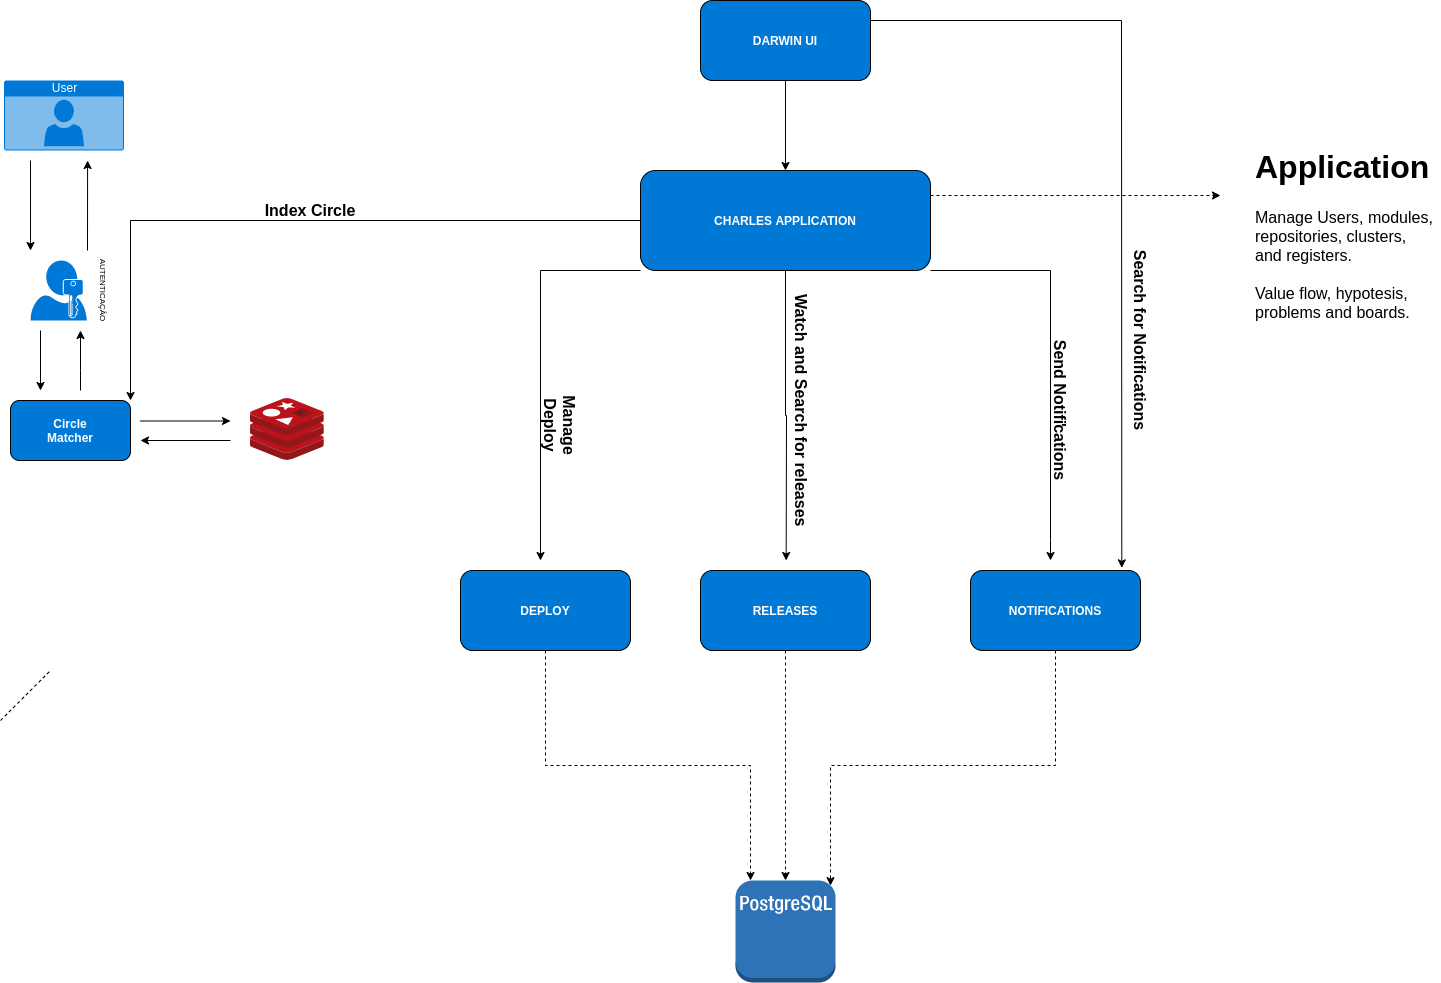

The diagram above was exported from draw.io. Its source (the exported page's mxGraphModel, read from the mxfile embedded in the PNG):
<mxGraphModel dx="1355" dy="1926" grid="1" gridSize="10" guides="1" tooltips="1" connect="1" arrows="1" fold="1" page="1" pageScale="1" pageWidth="827" pageHeight="1169" math="0" shadow="0">
  <root>
    <mxCell id="0" />
    <mxCell id="1" parent="0" />
    <mxCell id="VZ-Efzb8yBdyMmrT2gmo-1" style="edgeStyle=orthogonalEdgeStyle;rounded=0;orthogonalLoop=1;jettySize=auto;html=1;" parent="1" edge="1">
      <mxGeometry relative="1" as="geometry">
        <mxPoint x="80" y="210" as="targetPoint" />
        <mxPoint x="80" y="120" as="sourcePoint" />
        <Array as="points">
          <mxPoint x="80" y="200" />
        </Array>
      </mxGeometry>
    </mxCell>
    <mxCell id="VZ-Efzb8yBdyMmrT2gmo-2" value="User" style="html=1;strokeColor=none;fillColor=#0079D6;labelPosition=center;verticalLabelPosition=middle;verticalAlign=top;align=center;fontSize=12;outlineConnect=0;spacingTop=-6;fontColor=#FFFFFF;shape=mxgraph.sitemap.user;" parent="1" vertex="1">
      <mxGeometry x="53.5" y="40" width="120" height="70" as="geometry" />
    </mxCell>
    <mxCell id="VZ-Efzb8yBdyMmrT2gmo-3" style="edgeStyle=orthogonalEdgeStyle;rounded=0;orthogonalLoop=1;jettySize=auto;html=1;" parent="1" edge="1">
      <mxGeometry relative="1" as="geometry">
        <mxPoint x="90" y="350" as="targetPoint" />
        <mxPoint x="90" y="290" as="sourcePoint" />
        <Array as="points">
          <mxPoint x="90" y="350" />
        </Array>
      </mxGeometry>
    </mxCell>
    <mxCell id="VZ-Efzb8yBdyMmrT2gmo-4" value="" style="aspect=fixed;pointerEvents=1;shadow=0;dashed=0;html=1;strokeColor=none;labelPosition=center;verticalLabelPosition=bottom;verticalAlign=top;align=center;shape=mxgraph.mscae.enterprise.user_permissions;fillColor=#0078D7;" parent="1" vertex="1">
      <mxGeometry x="80" y="220" width="56.4" height="60" as="geometry" />
    </mxCell>
    <mxCell id="VZ-Efzb8yBdyMmrT2gmo-5" value="" style="rounded=1;whiteSpace=wrap;html=1;fillColor=#0079D6;" parent="1" vertex="1">
      <mxGeometry x="60" y="360" width="120" height="60" as="geometry" />
    </mxCell>
    <mxCell id="VZ-Efzb8yBdyMmrT2gmo-6" value="" style="aspect=fixed;html=1;points=[];align=center;image;fontSize=12;image=img/lib/mscae/Cache_Redis_Product.svg;" parent="1" vertex="1">
      <mxGeometry x="300" y="358" width="73.81" height="62" as="geometry" />
    </mxCell>
    <mxCell id="VZ-Efzb8yBdyMmrT2gmo-8" value="" style="endArrow=classic;html=1;" parent="1" edge="1">
      <mxGeometry width="50" height="50" relative="1" as="geometry">
        <mxPoint x="137" y="210" as="sourcePoint" />
        <mxPoint x="137.09" y="120" as="targetPoint" />
      </mxGeometry>
    </mxCell>
    <mxCell id="VZ-Efzb8yBdyMmrT2gmo-9" value="&lt;font style=&quot;font-size: 8px&quot;&gt;AUTENTICAÇÂO&lt;/font&gt;" style="text;html=1;strokeColor=none;fillColor=none;align=center;verticalAlign=middle;whiteSpace=wrap;rounded=0;rotation=90;" parent="1" vertex="1">
      <mxGeometry x="105" y="245" width="100" height="10" as="geometry" />
    </mxCell>
    <mxCell id="VZ-Efzb8yBdyMmrT2gmo-11" style="edgeStyle=orthogonalEdgeStyle;rounded=0;orthogonalLoop=1;jettySize=auto;html=1;" parent="1" edge="1">
      <mxGeometry relative="1" as="geometry">
        <mxPoint x="130" y="290" as="targetPoint" />
        <mxPoint x="130" y="350" as="sourcePoint" />
        <Array as="points">
          <mxPoint x="130" y="330" />
          <mxPoint x="130" y="330" />
        </Array>
      </mxGeometry>
    </mxCell>
    <mxCell id="VZ-Efzb8yBdyMmrT2gmo-12" value="" style="endArrow=classic;html=1;" parent="1" edge="1">
      <mxGeometry width="50" height="50" relative="1" as="geometry">
        <mxPoint x="190" y="380.5" as="sourcePoint" />
        <mxPoint x="280" y="380.5" as="targetPoint" />
      </mxGeometry>
    </mxCell>
    <mxCell id="VZ-Efzb8yBdyMmrT2gmo-13" value="" style="endArrow=classic;html=1;" parent="1" edge="1">
      <mxGeometry width="50" height="50" relative="1" as="geometry">
        <mxPoint x="280" y="400" as="sourcePoint" />
        <mxPoint x="190" y="400" as="targetPoint" />
      </mxGeometry>
    </mxCell>
    <mxCell id="VZ-Efzb8yBdyMmrT2gmo-14" value="&lt;b&gt;&lt;font color=&quot;#ffffff&quot;&gt;Circle&lt;br&gt;Matcher&lt;/font&gt;&lt;/b&gt;" style="text;html=1;strokeColor=none;fillColor=none;align=center;verticalAlign=middle;whiteSpace=wrap;rounded=0;" parent="1" vertex="1">
      <mxGeometry x="100" y="380" width="40" height="20" as="geometry" />
    </mxCell>
    <mxCell id="VZ-Efzb8yBdyMmrT2gmo-28" style="edgeStyle=orthogonalEdgeStyle;rounded=0;orthogonalLoop=1;jettySize=auto;html=1;exitX=0;exitY=0.5;exitDx=0;exitDy=0;entryX=1;entryY=0;entryDx=0;entryDy=0;" parent="1" source="VZ-Efzb8yBdyMmrT2gmo-27" target="VZ-Efzb8yBdyMmrT2gmo-5" edge="1">
      <mxGeometry relative="1" as="geometry" />
    </mxCell>
    <mxCell id="VZ-Efzb8yBdyMmrT2gmo-30" style="edgeStyle=orthogonalEdgeStyle;rounded=0;orthogonalLoop=1;jettySize=auto;html=1;exitX=0;exitY=1;exitDx=0;exitDy=0;" parent="1" source="VZ-Efzb8yBdyMmrT2gmo-27" edge="1">
      <mxGeometry relative="1" as="geometry">
        <mxPoint x="590" y="520" as="targetPoint" />
        <Array as="points">
          <mxPoint x="590" y="230" />
        </Array>
      </mxGeometry>
    </mxCell>
    <mxCell id="VZ-Efzb8yBdyMmrT2gmo-31" style="edgeStyle=orthogonalEdgeStyle;rounded=0;orthogonalLoop=1;jettySize=auto;html=1;exitX=0.5;exitY=1;exitDx=0;exitDy=0;" parent="1" source="VZ-Efzb8yBdyMmrT2gmo-27" edge="1">
      <mxGeometry relative="1" as="geometry">
        <mxPoint x="835.6666666666667" y="520" as="targetPoint" />
      </mxGeometry>
    </mxCell>
    <mxCell id="VZ-Efzb8yBdyMmrT2gmo-32" style="edgeStyle=orthogonalEdgeStyle;rounded=0;orthogonalLoop=1;jettySize=auto;html=1;exitX=1;exitY=1;exitDx=0;exitDy=0;" parent="1" source="VZ-Efzb8yBdyMmrT2gmo-27" edge="1">
      <mxGeometry relative="1" as="geometry">
        <mxPoint x="1100" y="520" as="targetPoint" />
        <Array as="points">
          <mxPoint x="1100" y="230" />
          <mxPoint x="1100" y="500" />
        </Array>
      </mxGeometry>
    </mxCell>
    <mxCell id="VZ-Efzb8yBdyMmrT2gmo-58" style="edgeStyle=orthogonalEdgeStyle;rounded=0;orthogonalLoop=1;jettySize=auto;html=1;exitX=1;exitY=0.25;exitDx=0;exitDy=0;fontSize=16;fontColor=#FFFFFF;dashed=1;" parent="1" source="VZ-Efzb8yBdyMmrT2gmo-27" edge="1">
      <mxGeometry relative="1" as="geometry">
        <mxPoint x="1270" y="155" as="targetPoint" />
      </mxGeometry>
    </mxCell>
    <mxCell id="VZ-Efzb8yBdyMmrT2gmo-27" value="CHARLES APPLICATION" style="rounded=1;whiteSpace=wrap;html=1;fillColor=#0079D6;fontColor=#FFFFFF;fontStyle=1" parent="1" vertex="1">
      <mxGeometry x="690" y="130" width="290" height="100" as="geometry" />
    </mxCell>
    <mxCell id="VZ-Efzb8yBdyMmrT2gmo-61" style="edgeStyle=orthogonalEdgeStyle;rounded=0;orthogonalLoop=1;jettySize=auto;html=1;exitX=0.5;exitY=1;exitDx=0;exitDy=0;entryX=0.95;entryY=0.05;entryDx=0;entryDy=0;dashed=1;fontSize=16;fontColor=#000000;entryPerimeter=0;" parent="1" source="VZ-Efzb8yBdyMmrT2gmo-33" target="JfRKIP8Qm6WbJVb6gyzV-3" edge="1">
      <mxGeometry relative="1" as="geometry">
        <mxPoint x="899" y="840" as="targetPoint" />
      </mxGeometry>
    </mxCell>
    <mxCell id="VZ-Efzb8yBdyMmrT2gmo-33" value="NOTIFICATIONS" style="rounded=1;whiteSpace=wrap;html=1;fillColor=#0079D6;fontColor=#FFFFFF;fontStyle=1" parent="1" vertex="1">
      <mxGeometry x="1020" y="530" width="170" height="80" as="geometry" />
    </mxCell>
    <mxCell id="VZ-Efzb8yBdyMmrT2gmo-62" style="edgeStyle=orthogonalEdgeStyle;rounded=0;orthogonalLoop=1;jettySize=auto;html=1;dashed=1;fontSize=16;fontColor=#000000;entryX=0.5;entryY=0;entryDx=0;entryDy=0;entryPerimeter=0;" parent="1" source="VZ-Efzb8yBdyMmrT2gmo-34" target="JfRKIP8Qm6WbJVb6gyzV-3" edge="1">
      <mxGeometry relative="1" as="geometry">
        <mxPoint x="835" y="840" as="targetPoint" />
      </mxGeometry>
    </mxCell>
    <mxCell id="VZ-Efzb8yBdyMmrT2gmo-34" value="RELEASES" style="rounded=1;whiteSpace=wrap;html=1;fillColor=#0079D6;fontColor=#FFFFFF;fontStyle=1" parent="1" vertex="1">
      <mxGeometry x="750" y="530" width="170" height="80" as="geometry" />
    </mxCell>
    <mxCell id="VZ-Efzb8yBdyMmrT2gmo-63" style="edgeStyle=orthogonalEdgeStyle;rounded=0;orthogonalLoop=1;jettySize=auto;html=1;exitX=0.5;exitY=1;exitDx=0;exitDy=0;dashed=1;fontSize=16;fontColor=#000000;" parent="1" source="VZ-Efzb8yBdyMmrT2gmo-35" edge="1">
      <mxGeometry relative="1" as="geometry">
        <mxPoint x="800" y="840" as="targetPoint" />
      </mxGeometry>
    </mxCell>
    <mxCell id="VZ-Efzb8yBdyMmrT2gmo-35" value="DEPLOY" style="rounded=1;whiteSpace=wrap;html=1;fillColor=#0079D6;fontColor=#FFFFFF;fontStyle=1" parent="1" vertex="1">
      <mxGeometry x="510" y="530" width="170" height="80" as="geometry" />
    </mxCell>
    <mxCell id="VZ-Efzb8yBdyMmrT2gmo-49" style="edgeStyle=orthogonalEdgeStyle;rounded=0;orthogonalLoop=1;jettySize=auto;html=1;exitX=1;exitY=0.25;exitDx=0;exitDy=0;entryX=0.89;entryY=-0.033;entryDx=0;entryDy=0;entryPerimeter=0;fontSize=16;" parent="1" source="VZ-Efzb8yBdyMmrT2gmo-36" target="VZ-Efzb8yBdyMmrT2gmo-33" edge="1">
      <mxGeometry relative="1" as="geometry" />
    </mxCell>
    <mxCell id="VZ-Efzb8yBdyMmrT2gmo-54" style="edgeStyle=orthogonalEdgeStyle;rounded=0;orthogonalLoop=1;jettySize=auto;html=1;entryX=0.5;entryY=0;entryDx=0;entryDy=0;fontSize=16;" parent="1" source="VZ-Efzb8yBdyMmrT2gmo-36" target="VZ-Efzb8yBdyMmrT2gmo-27" edge="1">
      <mxGeometry relative="1" as="geometry" />
    </mxCell>
    <mxCell id="VZ-Efzb8yBdyMmrT2gmo-36" value="DARWIN UI" style="rounded=1;whiteSpace=wrap;html=1;fillColor=#0079D6;fontColor=#FFFFFF;fontStyle=1" parent="1" vertex="1">
      <mxGeometry x="750" y="-40" width="170" height="80" as="geometry" />
    </mxCell>
    <mxCell id="VZ-Efzb8yBdyMmrT2gmo-37" value="Manage Deploy" style="text;html=1;strokeColor=none;fillColor=none;align=center;verticalAlign=middle;whiteSpace=wrap;rounded=0;rotation=90;fontStyle=1;fontSize=16;" parent="1" vertex="1">
      <mxGeometry x="590" y="375" width="40" height="20" as="geometry" />
    </mxCell>
    <mxCell id="VZ-Efzb8yBdyMmrT2gmo-39" value="Watch and Search for releases" style="text;html=1;strokeColor=none;fillColor=none;align=center;verticalAlign=middle;whiteSpace=wrap;rounded=0;rotation=90;fontStyle=1;fontSize=16;" parent="1" vertex="1">
      <mxGeometry x="730" y="360" width="242.5" height="20" as="geometry" />
    </mxCell>
    <mxCell id="VZ-Efzb8yBdyMmrT2gmo-42" value="'" style="text;html=1;strokeColor=none;fillColor=none;align=center;verticalAlign=middle;whiteSpace=wrap;rounded=0;rotation=90;fontStyle=1;fontSize=16;" parent="1" vertex="1">
      <mxGeometry x="1090" y="375" width="40" height="20" as="geometry" />
    </mxCell>
    <mxCell id="VZ-Efzb8yBdyMmrT2gmo-46" value="Send Notifications" style="text;html=1;strokeColor=none;fillColor=none;align=center;verticalAlign=middle;whiteSpace=wrap;rounded=0;rotation=90;fontStyle=1;fontSize=16;" parent="1" vertex="1">
      <mxGeometry x="1010" y="360" width="200" height="20" as="geometry" />
    </mxCell>
    <mxCell id="VZ-Efzb8yBdyMmrT2gmo-51" value="Search for Notifications" style="text;html=1;strokeColor=none;fillColor=none;align=center;verticalAlign=middle;whiteSpace=wrap;rounded=0;rotation=90;fontStyle=1;fontSize=16;" parent="1" vertex="1">
      <mxGeometry x="1090" y="290" width="200" height="20" as="geometry" />
    </mxCell>
    <mxCell id="VZ-Efzb8yBdyMmrT2gmo-56" value="Index Circle" style="text;html=1;strokeColor=none;fillColor=none;align=center;verticalAlign=middle;whiteSpace=wrap;rounded=0;rotation=0;fontStyle=1;fontSize=16;" parent="1" vertex="1">
      <mxGeometry x="260" y="160" width="200" height="20" as="geometry" />
    </mxCell>
    <mxCell id="VZ-Efzb8yBdyMmrT2gmo-57" value="" style="endArrow=none;dashed=1;html=1;fontSize=16;fontColor=#FFFFFF;" parent="1" edge="1">
      <mxGeometry width="50" height="50" relative="1" as="geometry">
        <mxPoint x="50" y="680" as="sourcePoint" />
        <mxPoint x="100" y="630" as="targetPoint" />
      </mxGeometry>
    </mxCell>
    <mxCell id="VZ-Efzb8yBdyMmrT2gmo-59" value="&lt;h1&gt;Application&lt;/h1&gt;&lt;div&gt;&lt;span&gt;Manage Users, modules, repositories, clusters, and registers.&lt;br&gt;&lt;/span&gt;&lt;br&gt;Value flow, hypotesis, problems and boards.&lt;/div&gt;" style="text;html=1;strokeColor=none;fillColor=none;spacing=5;spacingTop=-20;whiteSpace=wrap;overflow=hidden;rounded=0;fontSize=16;fontColor=#000000;" parent="1" vertex="1">
      <mxGeometry x="1300" y="97.33" width="190" height="212.67" as="geometry" />
    </mxCell>
    <mxCell id="JfRKIP8Qm6WbJVb6gyzV-3" value="" style="outlineConnect=0;dashed=0;verticalLabelPosition=bottom;verticalAlign=top;align=center;html=1;shape=mxgraph.aws3.postgre_sql_instance;fillColor=#2E73B8;gradientColor=none;" parent="1" vertex="1">
      <mxGeometry x="785" y="840" width="100" height="102" as="geometry" />
    </mxCell>
  </root>
</mxGraphModel>